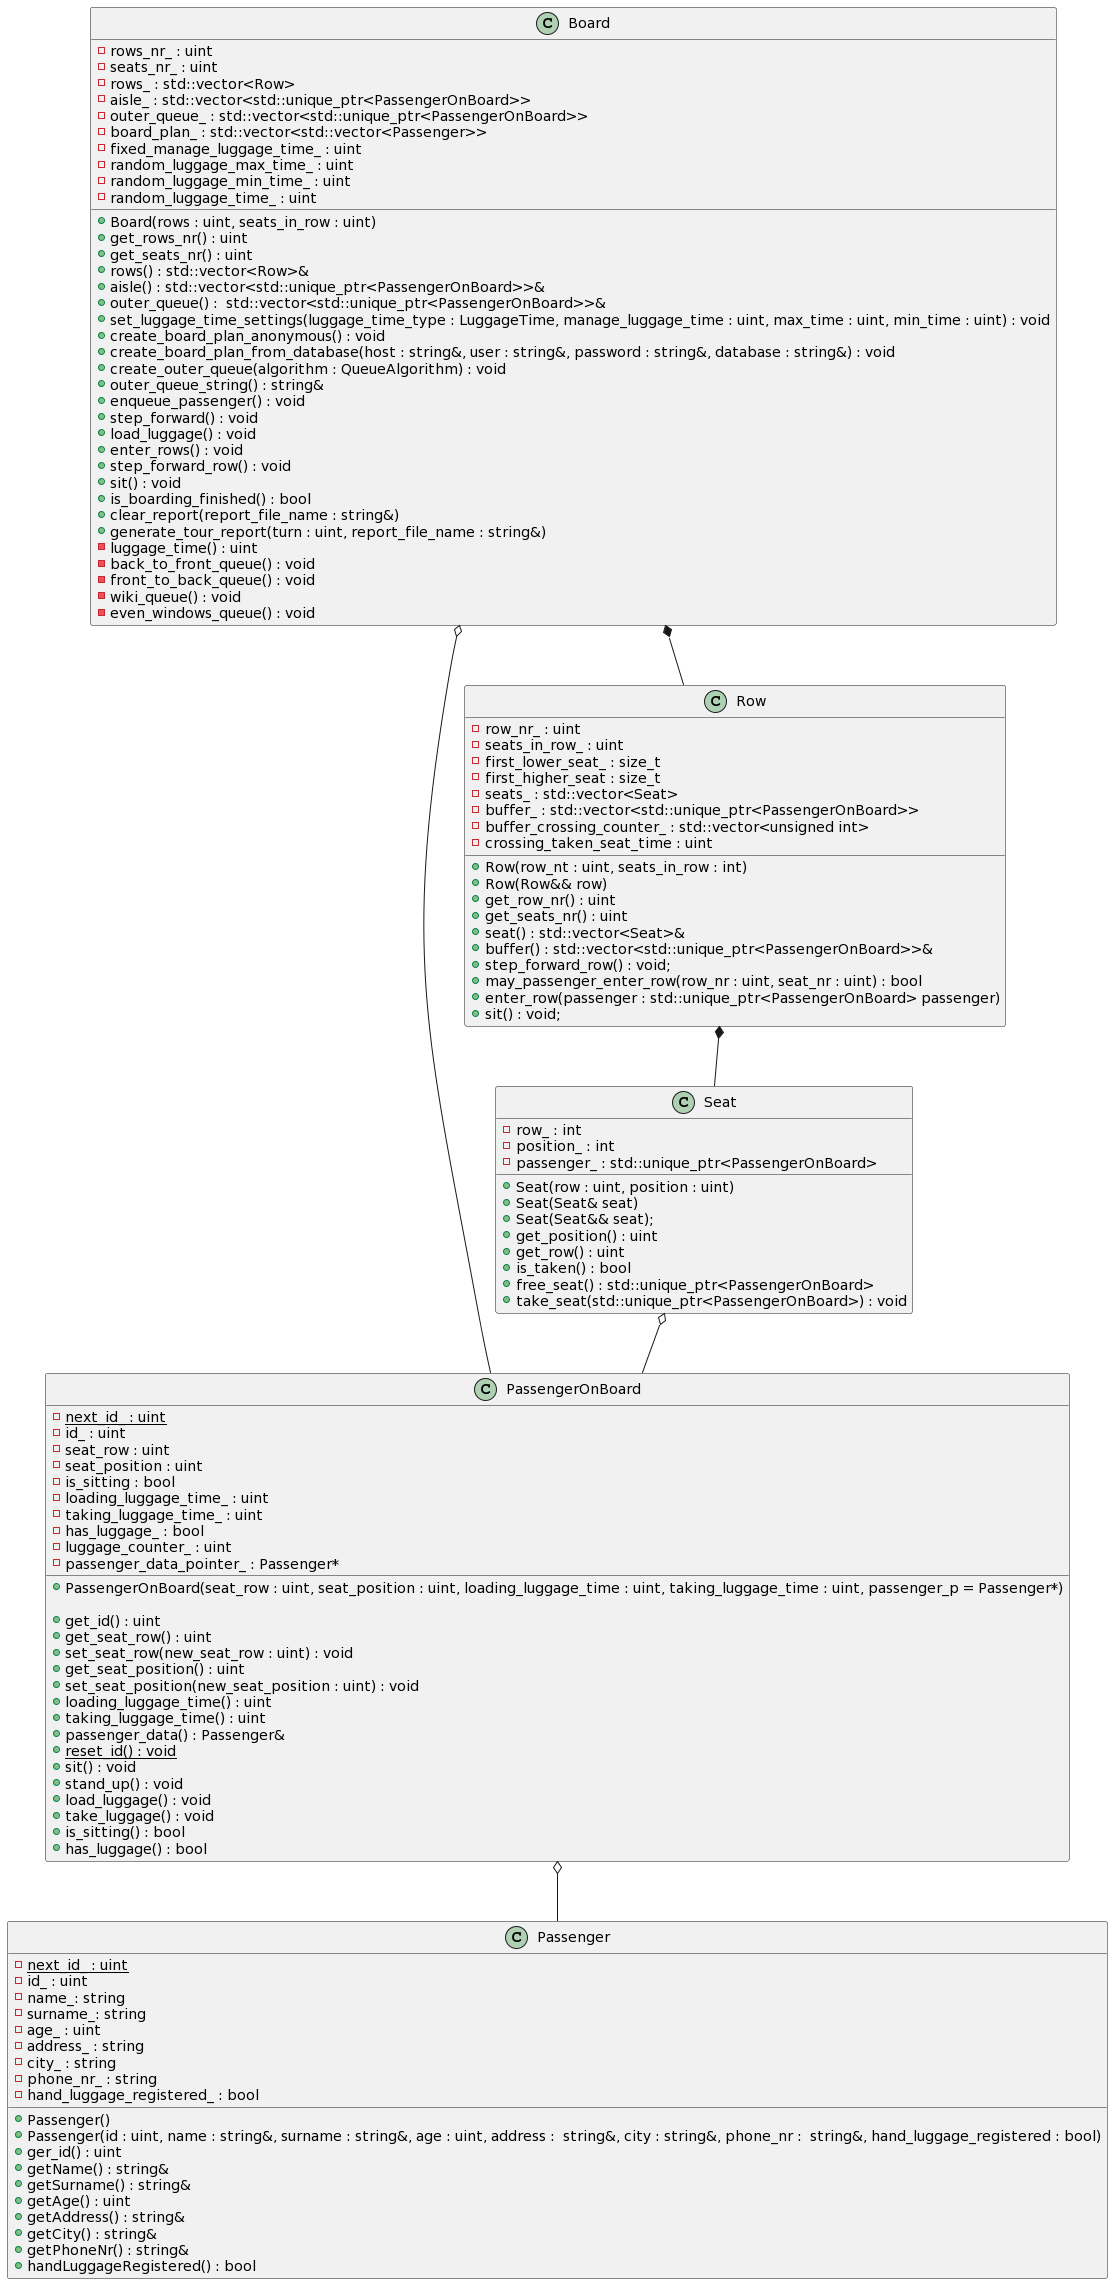

The diagram above was rendered by PlantUML. Its source (embedded in the PNG):
@startuml
class Passenger {
+ Passenger()
+ Passenger(id : uint, name : string&, surname : string&, age : uint, address :  string&, city : string&, phone_nr :  string&, hand_luggage_registered : bool)
+ ger_id() : uint
+ getName() : string&
+ getSurname() : string&
+ getAge() : uint
+ getAddress() : string&
+ getCity() : string&
+ getPhoneNr() : string&
+ handLuggageRegistered() : bool

- {static} next_id_ : uint
- id_ : uint
- name_: string
- surname_: string
- age_ : uint
- address_ : string
- city_ : string
- phone_nr_ : string
- hand_luggage_registered_ : bool
}

class PassengerOnBoard {
+ PassengerOnBoard(seat_row : uint, seat_position : uint, loading_luggage_time : uint, taking_luggage_time : uint, passenger_p = Passenger*)

+ get_id() : uint
+ get_seat_row() : uint
+ set_seat_row(new_seat_row : uint) : void
+ get_seat_position() : uint
+ set_seat_position(new_seat_position : uint) : void
+ loading_luggage_time() : uint
+ taking_luggage_time() : uint
+ passenger_data() : Passenger&
+ {static} reset_id() : void
+ sit() : void
+ stand_up() : void
+ load_luggage() : void
+ take_luggage() : void
+ is_sitting() : bool
+ has_luggage() : bool

- {static} next_id_ : uint
- id_ : uint
- seat_row : uint
- seat_position : uint
- is_sitting : bool
- loading_luggage_time_ : uint
- taking_luggage_time_ : uint
- has_luggage_ : bool
- luggage_counter_ : uint
- passenger_data_pointer_ : Passenger*
}

class Seat {

+ Seat(row : uint, position : uint)
+ Seat(Seat& seat)
+ Seat(Seat&& seat);
+ get_position() : uint
+ get_row() : uint
+ is_taken() : bool
+ free_seat() : std::unique_ptr<PassengerOnBoard>
+ take_seat(std::unique_ptr<PassengerOnBoard>) : void

- row_ : int
- position_ : int
- passenger_ : std::unique_ptr<PassengerOnBoard>
}

class Row {
+ Row(row_nt : uint, seats_in_row : int)
+ Row(Row&& row)
+ get_row_nr() : uint
+ get_seats_nr() : uint
+ seat() : std::vector<Seat>&
+ buffer() : std::vector<std::unique_ptr<PassengerOnBoard>>&
+ step_forward_row() : void;
+ may_passenger_enter_row(row_nr : uint, seat_nr : uint) : bool
+ enter_row(passenger : std::unique_ptr<PassengerOnBoard> passenger)
+ sit() : void;
- row_nr_ : uint
- seats_in_row_ : uint
- first_lower_seat_ : size_t
- first_higher_seat : size_t
- seats_ : std::vector<Seat>
- buffer_ : std::vector<std::unique_ptr<PassengerOnBoard>>
- buffer_crossing_counter_ : std::vector<unsigned int>
- crossing_taken_seat_time : uint
}

class Board {
+ Board(rows : uint, seats_in_row : uint)
+ get_rows_nr() : uint
+ get_seats_nr() : uint
+ rows() : std::vector<Row>&
+ aisle() : std::vector<std::unique_ptr<PassengerOnBoard>>&
+ outer_queue() :  std::vector<std::unique_ptr<PassengerOnBoard>>&
+ set_luggage_time_settings(luggage_time_type : LuggageTime, manage_luggage_time : uint, max_time : uint, min_time : uint) : void
+ create_board_plan_anonymous() : void
+ create_board_plan_from_database(host : string&, user : string&, password : string&, database : string&) : void
+ create_outer_queue(algorithm : QueueAlgorithm) : void
+ outer_queue_string() : string&
+ enqueue_passenger() : void
+ step_forward() : void
+ load_luggage() : void
+ enter_rows() : void
+ step_forward_row() : void
+ sit() : void
+ is_boarding_finished() : bool
+ clear_report(report_file_name : string&)
+ generate_tour_report(turn : uint, report_file_name : string&)
- luggage_time() : uint
- back_to_front_queue() : void
- front_to_back_queue() : void
- wiki_queue() : void
- even_windows_queue() : void
- rows_nr_ : uint
- seats_nr_ : uint
- rows_ : std::vector<Row>
- aisle_ : std::vector<std::unique_ptr<PassengerOnBoard>>
- outer_queue_ : std::vector<std::unique_ptr<PassengerOnBoard>>
- board_plan_ : std::vector<std::vector<Passenger>>
- fixed_manage_luggage_time_ : uint
- random_luggage_max_time_ : uint
- random_luggage_min_time_ : uint
- random_luggage_time_ : uint
}

PassengerOnBoard o-- Passenger
Seat o-- PassengerOnBoard
Row *-- Seat
Board o-- PassengerOnBoard
Board *-- Row
@enduml